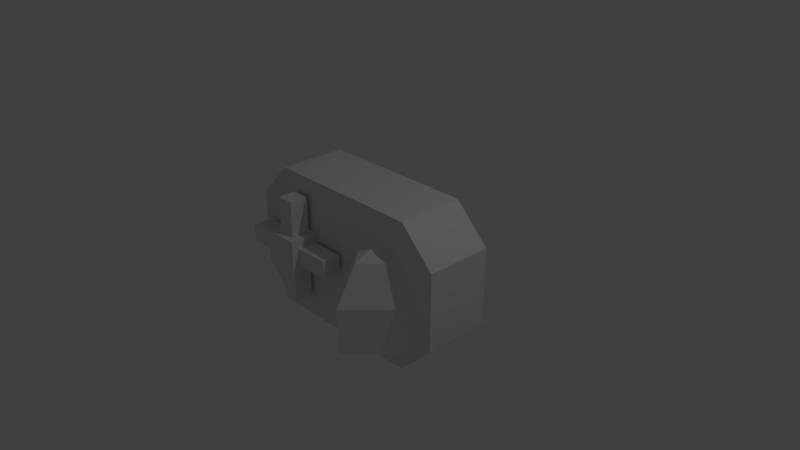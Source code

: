 # Source: ropeHolder.blend  (saved by Blender 2.79.0; exported with 4.5.12 LTS)
import bpy
from mathutils import Matrix  # noqa: F401  (used for matrix-valued properties, if any)

bpy.ops.wm.read_factory_settings(use_empty=True)
scene = bpy.context.scene
scene.name = 'Scene'

# ---- collections
col_collection_1 = bpy.data.collections.new('Collection 1'); scene.collection.children.link(col_collection_1)

# ---- materials (node trees are filled in below, after node groups)
mat_ds2 = bpy.data.materials.new('ds2')
mat_ds2.alpha_threshold = 0.0
mat_ds2.use_transparent_shadow = False
mat_ds2.roughness = 0.5
mat_ds = bpy.data.materials.new('ds')
mat_ds.alpha_threshold = 0.0
mat_ds.use_transparent_shadow = False
mat_ds.roughness = 0.5

# ---- material node trees

# ---- world
world_world = bpy.data.worlds.new('World'); scene.world = world_world
world_world.color = (0.05088, 0.05088, 0.05088)
world_world.use_sun_shadow = False
world_world.sun_shadow_jitter_overblur = 0.0
world_world.cycles.sampling_method = 'MANUAL'

# ---- cameras
cam_camera = bpy.data.cameras.new('Camera')
cam_camera.clip_end = 100.0
cam_camera.lens = 35.0
cam_camera.sensor_width = 32.0
cam_camera.sensor_height = 18.0
cam_camera.ortho_scale = 7.314
cam_camera.dof.focus_distance = 0.0
cam_camera.dof.aperture_fstop = 128.0

# ---- lights
light_lamp = bpy.data.lights.new('Lamp', 'POINT')
light_lamp.transmission_factor = 0.0
light_lamp.cutoff_distance = 30.0
light_lamp.energy = 100.0
light_lamp.shadow_buffer_clip_start = 1.001
light_lamp.shadow_soft_size = 0.1
light_lamp.shadow_maximum_resolution = 0.006
light_lamp.use_absolute_resolution = True

# ---- meshes
me_sphere = bpy.data.meshes.new('Sphere')
me_sphere.from_pydata([(0.5878, -1.131e-07, 0.809), (0.9511, -1.29e-07, 0.309), (0.9511, -1.29e-07, -0.309), (-1.421e-14, -1.748e-07, 1.0), (-5.139e-08, -0.5878, 0.809), (-8.314e-08, -0.9511, 0.309), (-8.314e-08, -0.9511, -0.309), (-0.5878, -1.034e-08, 0.809), (-0.9511, 3.729e-08, 0.309), (-0.9511, 3.729e-08, -0.309)], [], [(0, 7, 3), (2, 1, 5, 6), (0, 3, 4), (1, 0, 4, 5), (2, 9, 8, 1), (6, 5, 8, 9), (4, 3, 7), (5, 4, 7, 8), (1, 8, 7, 0), (6, 9, 2)])
me_sphere.materials.append(mat_ds2)
me_sphere.use_remesh_preserve_volume = False
me_sphere.use_remesh_preserve_attributes = False
me_sphere.use_mirror_vertex_groups = False
me_sphere.update()
me_cube_003 = bpy.data.meshes.new('Cube.003')
me_cube_003.from_pydata([(-1.0, -1.0, -1.0), (-1.0, -1.0, 1.0), (-1.0, 1.0, -1.0), (-1.0, 1.0, 1.0), (1.0, -1.0, -1.0), (1.0, -1.0, 1.0), (1.0, 1.0, -1.0), (1.0, 1.0, 1.0)], [], [(0, 1, 3, 2), (2, 3, 7, 6), (6, 7, 5, 4), (4, 5, 1, 0), (2, 6, 4, 0), (7, 3, 1, 5)])
me_cube_003.materials.append(mat_ds2)
me_cube_003.use_remesh_preserve_volume = False
me_cube_003.use_remesh_preserve_attributes = False
me_cube_003.use_mirror_vertex_groups = False
me_cube_003.update()
me_cube_002 = bpy.data.meshes.new('Cube.002')
me_cube_002.from_pydata([(0.1666, -1.0, -6.003), (-0.1666, -1.0, -6.003), (0.1666, 1.0, -6.003), (-0.1666, 1.0, -6.003), (0.1666, -1.0, 6.003), (-0.1666, -1.0, 6.003), (0.1666, 1.0, 6.003), (-0.1666, 1.0, 6.003), (-1.0, -1.0, -1.0), (-1.0, -1.0, 1.0), (-1.0, 1.0, -1.0), (-1.0, 1.0, 1.0), (1.0, -1.0, -1.0), (1.0, -1.0, 1.0), (1.0, 1.0, -1.0), (1.0, 1.0, 1.0), (0.1666, -1.0, 1.0), (0.1666, -1.0, -1.0), (0.1666, 1.0, -1.0), (0.1666, 1.0, 1.0), (-0.1666, -1.0, 1.0), (-0.1666, -1.0, -1.0), (-0.1666, 1.0, -1.0), (-0.1666, 1.0, 1.0)], [], [(3, 1, 21, 22), (1, 0, 17, 21), (7, 23, 20, 5), (22, 18, 2, 3), (18, 14, 12, 17), (19, 23, 7, 6), (17, 16, 20, 21), (10, 8, 9, 11), (8, 21, 20, 9), (19, 18, 22, 23), (4, 5, 20, 16), (11, 9, 20, 23), (22, 10, 11, 23), (5, 4, 6, 7), (0, 1, 3, 2), (10, 22, 21, 8), (18, 17, 0, 2), (19, 6, 4, 16), (13, 16, 17, 12), (19, 16, 13, 15), (14, 18, 19, 15), (14, 15, 13, 12)])
me_cube_002.materials.append(mat_ds2)
me_cube_002.use_remesh_preserve_volume = False
me_cube_002.use_remesh_preserve_attributes = False
me_cube_002.use_mirror_vertex_groups = False
me_cube_002.update()
me_cube = bpy.data.meshes.new('Cube')
me_cube.from_pydata([(1.569, 0.4563, -0.5231), (1.092, 0.4563, -1.0), (1.092, -0.4563, -1.0), (1.569, -0.4563, -0.5231), (-1.569, -0.4563, -0.5231), (-1.092, -0.4563, -1.0), (-1.092, 0.4563, -1.0), (-1.569, 0.4563, -0.5231), (1.092, 0.4563, 1.0), (1.569, 0.4563, 0.5231), (1.569, -0.4563, 0.5231), (1.092, -0.4563, 1.0), (-1.092, -0.4563, 1.0), (-1.569, -0.4563, 0.5231), (-1.569, 0.4563, 0.5231), (-1.092, 0.4563, 1.0)], [], [(2, 3, 10, 11, 12, 13, 4, 5), (1, 2, 5, 6), (4, 13, 14, 7), (8, 15, 12, 11), (0, 3, 2, 1), (4, 7, 6, 5), (8, 11, 10, 9), (12, 15, 14, 13), (0, 9, 10, 3)])
me_cube.materials.append(mat_ds)
me_cube.use_remesh_preserve_volume = False
me_cube.use_remesh_preserve_attributes = False
me_cube.use_mirror_vertex_groups = False
me_cube.update()

# ---- objects
ob_sphere = bpy.data.objects.new('Sphere', me_sphere)
ob_cube_001 = bpy.data.objects.new('Cube.001', me_cube_003)
ob_cube_002 = bpy.data.objects.new('Cube.002', me_cube_002)
ob_cube = bpy.data.objects.new('Cube', me_cube)
ob_lamp = bpy.data.objects.new('Lamp', light_lamp)
ob_camera = bpy.data.objects.new('Camera', cam_camera)

# ---- transforms, parenting, visibility, modifiers, constraints
ob_sphere.location = (0.713, -0.3703, -0.3501)
ob_sphere.scale = (0.7309, 0.8095, 1.0)
ob_sphere.lineart.crease_threshold = 0.0
ob_cube_001.location = (-0.7054, -0.6361, 0.04997)
ob_cube_001.scale = (0.2316, 0.2257, 0.2339)
ob_cube_001.lineart.crease_threshold = 0.0
ob_cube_002.location = (-0.7138, -0.6306, 0.04742)
ob_cube_002.rotation_euler = (-0.0, 1.571, 0.0)
ob_cube_002.scale = (0.721, 0.1276, 0.1201)
ob_cube_002.lineart.crease_threshold = 0.0
ob_cube.location = (0.0, 0.0, 0.0)
ob_cube.lock_rotations_4d = False
ob_cube.empty_display_type = 'ARROWS'
ob_cube.lineart.crease_threshold = 0.0
ob_lamp.location = (4.076, 1.005, 5.904)
ob_lamp.rotation_euler = (0.6503, 0.05522, 1.866)
ob_lamp.lock_rotations_4d = False
ob_lamp.empty_display_type = 'ARROWS'
ob_lamp.color = (0.0, 0.0, 0.0, 0.0)
ob_lamp.lineart.crease_threshold = 0.0
ob_camera.location = (7.481, -6.508, 5.344)
ob_camera.rotation_euler = (1.109, 0.0, 0.8149)
ob_camera.lock_rotations_4d = False
ob_camera.empty_display_type = 'ARROWS'
ob_camera.color = (0.0, 0.0, 0.0, 0.0)
ob_camera.display_type = 'WIRE'
ob_camera.lineart.crease_threshold = 0.0

# ---- collection membership
col_collection_1.objects.link(ob_sphere)
col_collection_1.objects.link(ob_cube_001)
col_collection_1.objects.link(ob_cube_002)
col_collection_1.objects.link(ob_cube)
col_collection_1.objects.link(ob_lamp)
col_collection_1.objects.link(ob_camera)

# ---- scene / render settings (as saved in the file)
scene.camera = ob_camera
scene.frame_start = 1; scene.frame_end = 250; scene.frame_set(1)
scene.render.engine = 'BLENDER_EEVEE_NEXT'
scene.render.resolution_percentage = 50
scene.render.dither_intensity = 0.0
scene.cycles.use_denoising = False
scene.cycles.samples = 128
scene.cycles.sampling_pattern = 'TABULATED_SOBOL'
scene.cycles.use_adaptive_sampling = False
scene.cycles.use_light_tree = False
scene.cycles.blur_glossy = 0.0
scene.cycles.sample_clamp_indirect = 0.0
scene.view_settings.view_transform = 'Standard'
bpy.context.view_layer.update()
